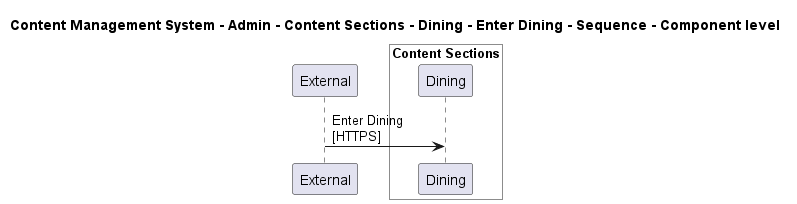

The diagram above was rendered by PlantUML. Its source (embedded in the PNG):
@startuml

title Content Management System - Admin - Content Sections - Dining - Enter Dining - Sequence - Component level

participant "External" as C4InterFlow.SoftwareSystems.ExternalSystem

box "Admin" #White
    
box "Content Sections" #White
    participant "Dining" as ContentManagementSystem.SoftwareSystems.Admin.Containers.ContentSections.Components.Dining
end box

end box


C4InterFlow.SoftwareSystems.ExternalSystem -> ContentManagementSystem.SoftwareSystems.Admin.Containers.ContentSections.Components.Dining : Enter Dining\n[HTTPS]


@enduml